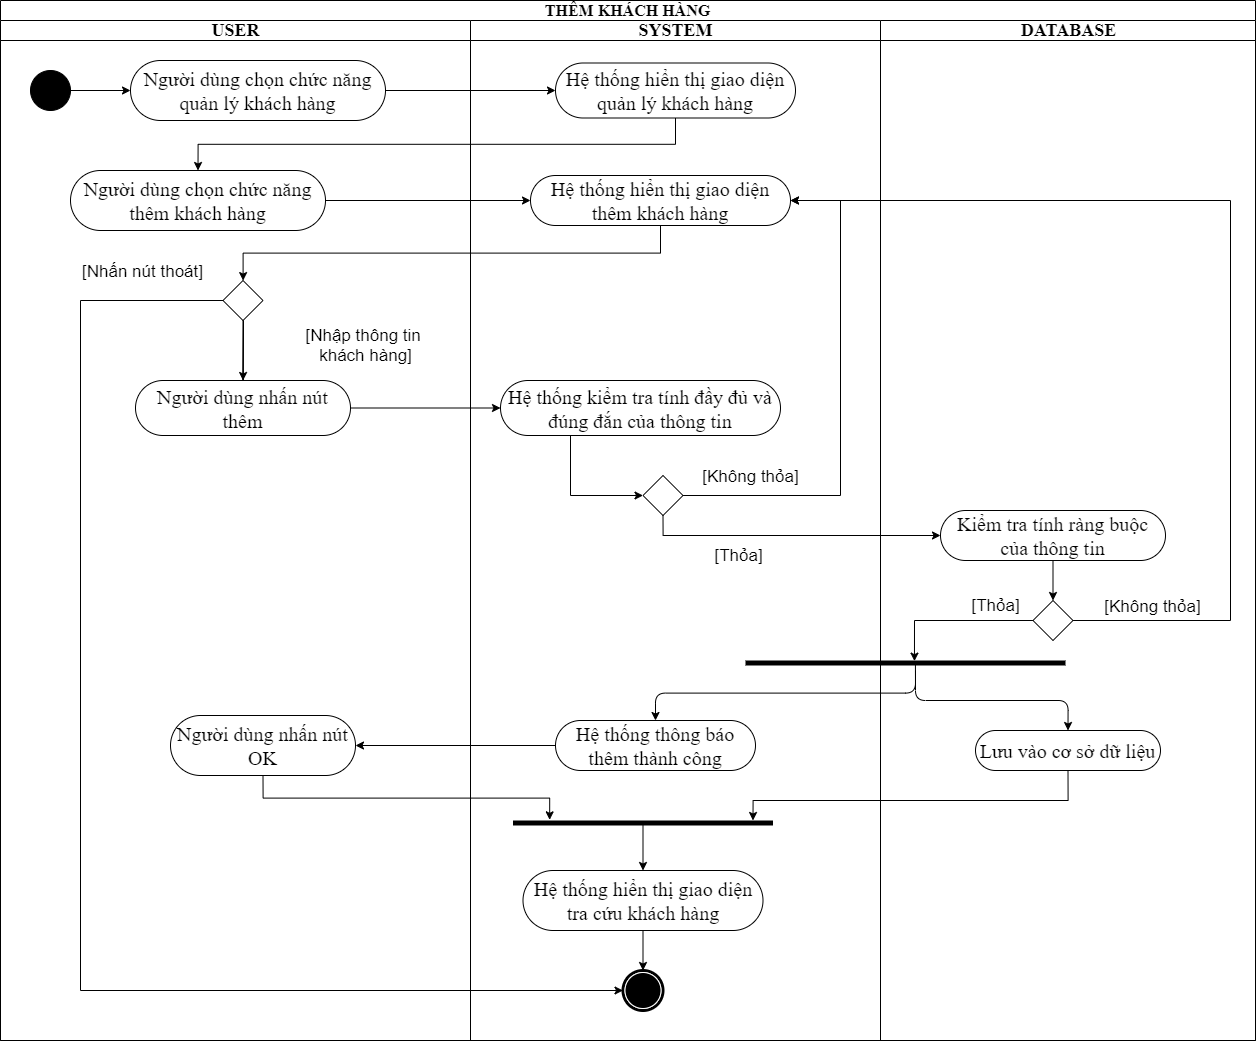

The diagram above was exported from draw.io. Its source (the exported page's mxGraphModel, read from the mxfile embedded in the PNG):
<mxGraphModel dx="2216" dy="920" grid="1" gridSize="10" guides="1" tooltips="1" connect="1" arrows="1" fold="1" page="1" pageScale="1" pageWidth="850" pageHeight="1100" background="#ffffff" math="0" shadow="0">
  <root>
    <mxCell id="0" />
    <mxCell id="1" parent="0" />
    <mxCell id="1c1d494c118603dd-1" value="&lt;font style=&quot;font-size: 16px&quot;&gt;THÊM KHÁCH HÀNG&lt;/font&gt;" style="swimlane;html=1;childLayout=stackLayout;startSize=20;rounded=0;shadow=0;comic=0;labelBackgroundColor=none;strokeWidth=1;fontFamily=Times New Roman;fontSize=12;align=center;whiteSpace=wrap;" parent="1" vertex="1">
      <mxGeometry x="550" y="80" width="1255" height="1040" as="geometry" />
    </mxCell>
    <mxCell id="30-Yq9ph5g2FNKFPF7UQ-69" style="edgeStyle=orthogonalEdgeStyle;rounded=0;orthogonalLoop=1;jettySize=auto;html=1;exitX=1;exitY=0.5;exitDx=0;exitDy=0;entryX=1;entryY=0.5;entryDx=0;entryDy=0;" parent="1c1d494c118603dd-1" edge="1">
      <mxGeometry relative="1" as="geometry">
        <Array as="points">
          <mxPoint x="1080" y="820" />
          <mxPoint x="1080" y="530" />
        </Array>
        <mxPoint x="322.5" y="530" as="targetPoint" />
      </mxGeometry>
    </mxCell>
    <mxCell id="30-Yq9ph5g2FNKFPF7UQ-37" style="edgeStyle=orthogonalEdgeStyle;rounded=0;orthogonalLoop=1;jettySize=auto;html=1;exitX=1;exitY=0.5;exitDx=0;exitDy=0;entryX=0;entryY=0.5;entryDx=0;entryDy=0;fontSize=20;" parent="1c1d494c118603dd-1" source="Kqvw7u_3xqdEYkh5_T90-6" target="30-Yq9ph5g2FNKFPF7UQ-1" edge="1">
      <mxGeometry relative="1" as="geometry" />
    </mxCell>
    <mxCell id="CsMHMzA4Nihyz9q9c010-31" style="edgeStyle=orthogonalEdgeStyle;rounded=0;orthogonalLoop=1;jettySize=auto;html=1;exitX=0.5;exitY=1;exitDx=0;exitDy=0;entryX=0.5;entryY=0;entryDx=0;entryDy=0;fontSize=20;" parent="1c1d494c118603dd-1" source="30-Yq9ph5g2FNKFPF7UQ-1" target="8Js6XtsLkTyuAExQ-bIC-4" edge="1">
      <mxGeometry relative="1" as="geometry">
        <mxPoint x="230" y="210" as="targetPoint" />
      </mxGeometry>
    </mxCell>
    <mxCell id="1c1d494c118603dd-4" value="&lt;font style=&quot;font-size: 18px&quot;&gt;USER&lt;/font&gt;" style="swimlane;html=1;startSize=20;fontFamily=Times New Roman;fontSize=12;" parent="1c1d494c118603dd-1" vertex="1">
      <mxGeometry y="20" width="470" height="1020" as="geometry" />
    </mxCell>
    <mxCell id="pbFmj4-hR1Zyw301T0gx-4" style="rounded=0;orthogonalLoop=1;jettySize=auto;html=1;exitX=1;exitY=0.5;exitDx=0;exitDy=0;entryX=0;entryY=0.5;entryDx=0;entryDy=0;fontFamily=Times New Roman;fontSize=20;" parent="1c1d494c118603dd-4" source="60571a20871a0731-4" target="Kqvw7u_3xqdEYkh5_T90-6" edge="1">
      <mxGeometry relative="1" as="geometry" />
    </mxCell>
    <mxCell id="60571a20871a0731-4" value="" style="ellipse;whiteSpace=wrap;html=1;rounded=0;shadow=0;comic=0;labelBackgroundColor=none;strokeWidth=1;fillColor=#000000;fontFamily=Times New Roman;fontSize=20;align=center;" parent="1c1d494c118603dd-4" vertex="1">
      <mxGeometry x="30" y="50" width="40" height="40" as="geometry" />
    </mxCell>
    <mxCell id="Kqvw7u_3xqdEYkh5_T90-6" value="Người dùng chọn chức năng quản lý khách hàng" style="rounded=1;whiteSpace=wrap;html=1;shadow=0;comic=0;labelBackgroundColor=none;strokeWidth=1;fontFamily=Times New Roman;fontSize=20;align=center;arcSize=50;" parent="1c1d494c118603dd-4" vertex="1">
      <mxGeometry x="130" y="40" width="255" height="60" as="geometry" />
    </mxCell>
    <mxCell id="CsMHMzA4Nihyz9q9c010-3" value="Người dùng nhấn nút thêm" style="rounded=1;whiteSpace=wrap;html=1;shadow=0;comic=0;labelBackgroundColor=none;strokeWidth=1;fontFamily=Times New Roman;fontSize=20;align=center;arcSize=50;" parent="1c1d494c118603dd-4" vertex="1">
      <mxGeometry x="135" y="360" width="215" height="55" as="geometry" />
    </mxCell>
    <mxCell id="CsMHMzA4Nihyz9q9c010-29" value="Người dùng nhấn nút OK" style="rounded=1;whiteSpace=wrap;html=1;shadow=0;comic=0;labelBackgroundColor=none;strokeWidth=1;fontFamily=Times New Roman;fontSize=20;align=center;arcSize=50;" parent="1c1d494c118603dd-4" vertex="1">
      <mxGeometry x="170" y="695" width="185" height="60" as="geometry" />
    </mxCell>
    <mxCell id="8Js6XtsLkTyuAExQ-bIC-4" value="Người dùng chọn chức năng thêm khách hàng" style="rounded=1;whiteSpace=wrap;html=1;shadow=0;comic=0;labelBackgroundColor=none;strokeWidth=1;fontFamily=Times New Roman;fontSize=20;align=center;arcSize=50;" parent="1c1d494c118603dd-4" vertex="1">
      <mxGeometry x="70" y="150" width="255" height="60" as="geometry" />
    </mxCell>
    <mxCell id="xWDaNNb_qdKzdcta1D6M-3" style="edgeStyle=orthogonalEdgeStyle;rounded=0;orthogonalLoop=1;jettySize=auto;html=1;exitX=0.5;exitY=1;exitDx=0;exitDy=0;entryX=0.5;entryY=0;entryDx=0;entryDy=0;fontSize=20;" parent="1c1d494c118603dd-4" source="xWDaNNb_qdKzdcta1D6M-1" target="CsMHMzA4Nihyz9q9c010-3" edge="1">
      <mxGeometry relative="1" as="geometry">
        <Array as="points">
          <mxPoint x="243" y="360" />
          <mxPoint x="243" y="360" />
          <mxPoint x="243" y="300" />
          <mxPoint x="243" y="300" />
        </Array>
      </mxGeometry>
    </mxCell>
    <mxCell id="xWDaNNb_qdKzdcta1D6M-1" value="" style="rhombus;whiteSpace=wrap;html=1;fontSize=20;" parent="1c1d494c118603dd-4" vertex="1">
      <mxGeometry x="222.5" y="260" width="40" height="40" as="geometry" />
    </mxCell>
    <mxCell id="xWDaNNb_qdKzdcta1D6M-4" value="[Nhập thông tin &lt;br style=&quot;font-size: 17px;&quot;&gt;khách hàng]" style="text;html=1;align=center;verticalAlign=middle;resizable=0;points=[];autosize=1;fontSize=17;" parent="1c1d494c118603dd-4" vertex="1">
      <mxGeometry x="300" y="300" width="130" height="50" as="geometry" />
    </mxCell>
    <mxCell id="1c1d494c118603dd-3" value="&lt;font style=&quot;font-size: 18px&quot;&gt;SYSTEM&lt;/font&gt;" style="swimlane;html=1;startSize=20;fontFamily=Times New Roman;fontSize=12;" parent="1c1d494c118603dd-1" vertex="1">
      <mxGeometry x="470" y="20" width="410" height="1020" as="geometry" />
    </mxCell>
    <mxCell id="60571a20871a0731-5" value="" style="shape=mxgraph.bpmn.shape;html=1;verticalLabelPosition=bottom;labelBackgroundColor=#ffffff;verticalAlign=top;perimeter=ellipsePerimeter;outline=end;symbol=terminate;rounded=0;shadow=0;comic=0;strokeWidth=1;fontFamily=Times New Roman;fontSize=20;align=center;" parent="1c1d494c118603dd-3" vertex="1">
      <mxGeometry x="152.5" y="950" width="40" height="40" as="geometry" />
    </mxCell>
    <mxCell id="30-Yq9ph5g2FNKFPF7UQ-1" value="Hệ thống hiển thị giao diện quản lý khách hàng" style="rounded=1;whiteSpace=wrap;html=1;shadow=0;comic=0;labelBackgroundColor=none;strokeWidth=1;fontFamily=Times New Roman;fontSize=20;align=center;arcSize=50;" parent="1c1d494c118603dd-3" vertex="1">
      <mxGeometry x="85" y="42.5" width="240" height="55" as="geometry" />
    </mxCell>
    <mxCell id="CsMHMzA4Nihyz9q9c010-2" value="Hệ thống hiển thị giao diện thêm khách hàng" style="rounded=1;whiteSpace=wrap;html=1;shadow=0;comic=0;labelBackgroundColor=none;strokeWidth=1;fontFamily=Times New Roman;fontSize=20;align=center;arcSize=50;" parent="1c1d494c118603dd-3" vertex="1">
      <mxGeometry x="60" y="155" width="260" height="50" as="geometry" />
    </mxCell>
    <mxCell id="CsMHMzA4Nihyz9q9c010-42" style="edgeStyle=orthogonalEdgeStyle;rounded=0;orthogonalLoop=1;jettySize=auto;html=1;exitX=0.25;exitY=1;exitDx=0;exitDy=0;entryX=0;entryY=0.5;entryDx=0;entryDy=0;fontSize=20;" parent="1c1d494c118603dd-3" source="CsMHMzA4Nihyz9q9c010-4" target="CsMHMzA4Nihyz9q9c010-5" edge="1">
      <mxGeometry relative="1" as="geometry">
        <mxPoint x="170" y="475" as="targetPoint" />
      </mxGeometry>
    </mxCell>
    <mxCell id="CsMHMzA4Nihyz9q9c010-4" value="Hệ thống kiểm tra tính đầy đủ và đúng đắn của thông tin" style="rounded=1;whiteSpace=wrap;html=1;shadow=0;comic=0;labelBackgroundColor=none;strokeWidth=1;fontFamily=Times New Roman;fontSize=20;align=center;arcSize=50;" parent="1c1d494c118603dd-3" vertex="1">
      <mxGeometry x="30" y="360" width="280" height="55" as="geometry" />
    </mxCell>
    <mxCell id="8Js6XtsLkTyuAExQ-bIC-6" style="edgeStyle=orthogonalEdgeStyle;rounded=0;orthogonalLoop=1;jettySize=auto;html=1;exitX=1;exitY=0.5;exitDx=0;exitDy=0;entryX=1;entryY=0.5;entryDx=0;entryDy=0;fontSize=20;" parent="1c1d494c118603dd-3" source="CsMHMzA4Nihyz9q9c010-5" target="CsMHMzA4Nihyz9q9c010-2" edge="1">
      <mxGeometry relative="1" as="geometry">
        <Array as="points">
          <mxPoint x="370" y="475" />
          <mxPoint x="370" y="180" />
        </Array>
      </mxGeometry>
    </mxCell>
    <mxCell id="8Js6XtsLkTyuAExQ-bIC-7" value="[Không thỏa]" style="edgeLabel;html=1;align=center;verticalAlign=middle;resizable=0;points=[];fontSize=17;" parent="8Js6XtsLkTyuAExQ-bIC-6" vertex="1" connectable="0">
      <mxGeometry x="-0.7374" y="-2" relative="1" as="geometry">
        <mxPoint y="-22" as="offset" />
      </mxGeometry>
    </mxCell>
    <mxCell id="CsMHMzA4Nihyz9q9c010-5" value="" style="rhombus;whiteSpace=wrap;html=1;fontSize=20;" parent="1c1d494c118603dd-3" vertex="1">
      <mxGeometry x="172.5" y="455" width="40" height="40" as="geometry" />
    </mxCell>
    <mxCell id="CsMHMzA4Nihyz9q9c010-8" value="Hệ thống thông báo thêm thành công" style="rounded=1;whiteSpace=wrap;html=1;shadow=0;comic=0;labelBackgroundColor=none;strokeWidth=1;fontFamily=Times New Roman;fontSize=20;align=center;arcSize=50;" parent="1c1d494c118603dd-3" vertex="1">
      <mxGeometry x="85" y="700" width="200" height="50" as="geometry" />
    </mxCell>
    <mxCell id="CsMHMzA4Nihyz9q9c010-53" value="" style="html=1;points=[];perimeter=orthogonalPerimeter;fillColor=#000000;strokeColor=none;direction=south;fontSize=20;" parent="1c1d494c118603dd-3" vertex="1">
      <mxGeometry x="42.5" y="800" width="260" height="5" as="geometry" />
    </mxCell>
    <mxCell id="CsMHMzA4Nihyz9q9c010-44" value="[Thỏa]" style="text;html=1;align=center;verticalAlign=middle;resizable=0;points=[];autosize=1;fontSize=17;" parent="1c1d494c118603dd-3" vertex="1">
      <mxGeometry x="237.5" y="520" width="60" height="30" as="geometry" />
    </mxCell>
    <mxCell id="8Js6XtsLkTyuAExQ-bIC-3" style="edgeStyle=orthogonalEdgeStyle;rounded=0;orthogonalLoop=1;jettySize=auto;html=1;exitX=0.5;exitY=1;exitDx=0;exitDy=0;entryX=0.5;entryY=0;entryDx=0;entryDy=0;fontSize=20;" parent="1c1d494c118603dd-3" source="CsMHMzA4Nihyz9q9c010-132" target="60571a20871a0731-5" edge="1">
      <mxGeometry relative="1" as="geometry" />
    </mxCell>
    <mxCell id="CsMHMzA4Nihyz9q9c010-132" value="Hệ thống hiển thị giao diện tra cứu khách hàng" style="rounded=1;whiteSpace=wrap;html=1;shadow=0;comic=0;labelBackgroundColor=none;strokeWidth=1;fontFamily=Times New Roman;fontSize=20;align=center;arcSize=50;" parent="1c1d494c118603dd-3" vertex="1">
      <mxGeometry x="52.5" y="850" width="240" height="60" as="geometry" />
    </mxCell>
    <mxCell id="CsMHMzA4Nihyz9q9c010-140" value="" style="endArrow=classic;html=1;exitX=0.169;exitY=0.5;exitDx=0;exitDy=0;exitPerimeter=0;entryX=0.5;entryY=0;entryDx=0;entryDy=0;fontSize=20;" parent="1c1d494c118603dd-3" source="CsMHMzA4Nihyz9q9c010-53" target="CsMHMzA4Nihyz9q9c010-132" edge="1">
      <mxGeometry width="50" height="50" relative="1" as="geometry">
        <mxPoint x="140" y="1080" as="sourcePoint" />
        <mxPoint x="180" y="860" as="targetPoint" />
      </mxGeometry>
    </mxCell>
    <mxCell id="CsMHMzA4Nihyz9q9c010-40" style="edgeStyle=orthogonalEdgeStyle;rounded=0;orthogonalLoop=1;jettySize=auto;html=1;entryX=0;entryY=0.5;entryDx=0;entryDy=0;exitX=1;exitY=0.5;exitDx=0;exitDy=0;fontSize=20;" parent="1c1d494c118603dd-1" source="CsMHMzA4Nihyz9q9c010-3" target="CsMHMzA4Nihyz9q9c010-4" edge="1">
      <mxGeometry relative="1" as="geometry">
        <mxPoint x="340" y="420" as="sourcePoint" />
      </mxGeometry>
    </mxCell>
    <mxCell id="CsMHMzA4Nihyz9q9c010-43" style="edgeStyle=orthogonalEdgeStyle;rounded=0;orthogonalLoop=1;jettySize=auto;html=1;exitX=0.5;exitY=1;exitDx=0;exitDy=0;entryX=0;entryY=0.5;entryDx=0;entryDy=0;fontSize=20;" parent="1c1d494c118603dd-1" source="CsMHMzA4Nihyz9q9c010-5" target="CsMHMzA4Nihyz9q9c010-6" edge="1">
      <mxGeometry relative="1" as="geometry" />
    </mxCell>
    <mxCell id="CsMHMzA4Nihyz9q9c010-48" value="" style="endArrow=classic;html=1;exitX=0.333;exitY=0.469;exitDx=0;exitDy=0;exitPerimeter=0;entryX=0.5;entryY=0;entryDx=0;entryDy=0;edgeStyle=orthogonalEdgeStyle;fontSize=20;" parent="1c1d494c118603dd-1" source="CsMHMzA4Nihyz9q9c010-46" target="CsMHMzA4Nihyz9q9c010-8" edge="1">
      <mxGeometry width="50" height="50" relative="1" as="geometry">
        <mxPoint x="490" y="670" as="sourcePoint" />
        <mxPoint x="540" y="620" as="targetPoint" />
      </mxGeometry>
    </mxCell>
    <mxCell id="CsMHMzA4Nihyz9q9c010-50" style="edgeStyle=orthogonalEdgeStyle;rounded=0;orthogonalLoop=1;jettySize=auto;html=1;exitX=0;exitY=0.5;exitDx=0;exitDy=0;entryX=1;entryY=0.5;entryDx=0;entryDy=0;fontSize=20;" parent="1c1d494c118603dd-1" source="CsMHMzA4Nihyz9q9c010-8" target="CsMHMzA4Nihyz9q9c010-29" edge="1">
      <mxGeometry relative="1" as="geometry" />
    </mxCell>
    <mxCell id="CsMHMzA4Nihyz9q9c010-54" style="edgeStyle=orthogonalEdgeStyle;rounded=0;orthogonalLoop=1;jettySize=auto;html=1;exitX=0.5;exitY=1;exitDx=0;exitDy=0;entryX=-0.133;entryY=0.859;entryDx=0;entryDy=0;entryPerimeter=0;fontSize=20;" parent="1c1d494c118603dd-1" source="CsMHMzA4Nihyz9q9c010-29" target="CsMHMzA4Nihyz9q9c010-53" edge="1">
      <mxGeometry relative="1" as="geometry" />
    </mxCell>
    <mxCell id="CsMHMzA4Nihyz9q9c010-55" style="edgeStyle=orthogonalEdgeStyle;rounded=0;orthogonalLoop=1;jettySize=auto;html=1;exitX=0.5;exitY=1;exitDx=0;exitDy=0;entryX=0;entryY=0.077;entryDx=0;entryDy=0;entryPerimeter=0;fontSize=20;" parent="1c1d494c118603dd-1" source="CsMHMzA4Nihyz9q9c010-28" target="CsMHMzA4Nihyz9q9c010-53" edge="1">
      <mxGeometry relative="1" as="geometry">
        <Array as="points">
          <mxPoint x="1068" y="800" />
          <mxPoint x="753" y="800" />
        </Array>
      </mxGeometry>
    </mxCell>
    <mxCell id="8Js6XtsLkTyuAExQ-bIC-5" style="edgeStyle=orthogonalEdgeStyle;rounded=0;orthogonalLoop=1;jettySize=auto;html=1;exitX=1;exitY=0.5;exitDx=0;exitDy=0;entryX=0;entryY=0.5;entryDx=0;entryDy=0;fontSize=20;" parent="1c1d494c118603dd-1" source="8Js6XtsLkTyuAExQ-bIC-4" target="CsMHMzA4Nihyz9q9c010-2" edge="1">
      <mxGeometry relative="1" as="geometry" />
    </mxCell>
    <mxCell id="8Js6XtsLkTyuAExQ-bIC-8" style="edgeStyle=orthogonalEdgeStyle;rounded=0;orthogonalLoop=1;jettySize=auto;html=1;exitX=1;exitY=0.5;exitDx=0;exitDy=0;entryX=1;entryY=0.5;entryDx=0;entryDy=0;fontSize=20;" parent="1c1d494c118603dd-1" source="CsMHMzA4Nihyz9q9c010-7" target="CsMHMzA4Nihyz9q9c010-2" edge="1">
      <mxGeometry relative="1" as="geometry">
        <mxPoint x="690" y="270" as="targetPoint" />
        <Array as="points">
          <mxPoint x="1230" y="620" />
          <mxPoint x="1230" y="200" />
        </Array>
      </mxGeometry>
    </mxCell>
    <mxCell id="8Js6XtsLkTyuAExQ-bIC-9" value="[Không thỏa]" style="edgeLabel;html=1;align=center;verticalAlign=middle;resizable=0;points=[];fontSize=17;" parent="8Js6XtsLkTyuAExQ-bIC-8" vertex="1" connectable="0">
      <mxGeometry x="-0.9207" y="-1" relative="1" as="geometry">
        <mxPoint x="38" y="-16" as="offset" />
      </mxGeometry>
    </mxCell>
    <mxCell id="8Js6XtsLkTyuAExQ-bIC-10" style="edgeStyle=orthogonalEdgeStyle;rounded=0;orthogonalLoop=1;jettySize=auto;html=1;exitX=0;exitY=0.5;exitDx=0;exitDy=0;entryX=0;entryY=0.5;entryDx=0;entryDy=0;fontSize=20;" parent="1c1d494c118603dd-1" source="xWDaNNb_qdKzdcta1D6M-1" target="60571a20871a0731-5" edge="1">
      <mxGeometry relative="1" as="geometry">
        <Array as="points">
          <mxPoint x="80" y="300" />
          <mxPoint x="80" y="990" />
        </Array>
        <mxPoint x="202.5" y="420" as="sourcePoint" />
      </mxGeometry>
    </mxCell>
    <mxCell id="8Js6XtsLkTyuAExQ-bIC-11" value="[Nhấn nút thoát]" style="edgeLabel;html=1;align=center;verticalAlign=middle;resizable=0;points=[];fontSize=17;" parent="8Js6XtsLkTyuAExQ-bIC-10" vertex="1" connectable="0">
      <mxGeometry x="-0.9273" y="-1" relative="1" as="geometry">
        <mxPoint x="-32" y="-29" as="offset" />
      </mxGeometry>
    </mxCell>
    <mxCell id="xWDaNNb_qdKzdcta1D6M-2" style="edgeStyle=orthogonalEdgeStyle;rounded=0;orthogonalLoop=1;jettySize=auto;html=1;exitX=0.5;exitY=1;exitDx=0;exitDy=0;fontSize=20;" parent="1c1d494c118603dd-1" source="CsMHMzA4Nihyz9q9c010-2" target="xWDaNNb_qdKzdcta1D6M-1" edge="1">
      <mxGeometry relative="1" as="geometry" />
    </mxCell>
    <mxCell id="1c1d494c118603dd-2" value="&lt;font style=&quot;font-size: 18px&quot;&gt;DATABASE&lt;/font&gt;" style="swimlane;html=1;startSize=20;fontFamily=Times New Roman;fontSize=12;" parent="1c1d494c118603dd-1" vertex="1">
      <mxGeometry x="880" y="20" width="375" height="1020" as="geometry" />
    </mxCell>
    <mxCell id="CsMHMzA4Nihyz9q9c010-45" style="edgeStyle=orthogonalEdgeStyle;rounded=0;orthogonalLoop=1;jettySize=auto;html=1;exitX=0.5;exitY=1;exitDx=0;exitDy=0;entryX=0.5;entryY=0;entryDx=0;entryDy=0;fontSize=20;" parent="1c1d494c118603dd-2" source="CsMHMzA4Nihyz9q9c010-6" target="CsMHMzA4Nihyz9q9c010-7" edge="1">
      <mxGeometry relative="1" as="geometry" />
    </mxCell>
    <mxCell id="CsMHMzA4Nihyz9q9c010-6" value="Kiểm tra tính ràng buộc của thông tin" style="rounded=1;whiteSpace=wrap;html=1;shadow=0;comic=0;labelBackgroundColor=none;strokeWidth=1;fontFamily=Times New Roman;fontSize=20;align=center;arcSize=50;" parent="1c1d494c118603dd-2" vertex="1">
      <mxGeometry x="60" y="490" width="225" height="50" as="geometry" />
    </mxCell>
    <mxCell id="CsMHMzA4Nihyz9q9c010-47" style="edgeStyle=orthogonalEdgeStyle;rounded=0;orthogonalLoop=1;jettySize=auto;html=1;exitX=0;exitY=0.5;exitDx=0;exitDy=0;entryX=0.127;entryY=0.472;entryDx=0;entryDy=0;entryPerimeter=0;fontSize=20;" parent="1c1d494c118603dd-2" source="CsMHMzA4Nihyz9q9c010-7" target="CsMHMzA4Nihyz9q9c010-46" edge="1">
      <mxGeometry relative="1" as="geometry">
        <Array as="points">
          <mxPoint x="34" y="600" />
        </Array>
      </mxGeometry>
    </mxCell>
    <mxCell id="CsMHMzA4Nihyz9q9c010-7" value="" style="rhombus;whiteSpace=wrap;html=1;fontSize=20;" parent="1c1d494c118603dd-2" vertex="1">
      <mxGeometry x="152.5" y="580" width="40" height="40" as="geometry" />
    </mxCell>
    <mxCell id="CsMHMzA4Nihyz9q9c010-28" value="Lưu vào cơ sở dữ liệu" style="rounded=1;whiteSpace=wrap;html=1;shadow=0;comic=0;labelBackgroundColor=none;strokeWidth=1;fontFamily=Times New Roman;fontSize=20;align=center;arcSize=50;" parent="1c1d494c118603dd-2" vertex="1">
      <mxGeometry x="95" y="710" width="185" height="40" as="geometry" />
    </mxCell>
    <mxCell id="CsMHMzA4Nihyz9q9c010-46" value="" style="html=1;points=[];perimeter=orthogonalPerimeter;fillColor=#000000;strokeColor=none;direction=south;fontSize=20;" parent="1c1d494c118603dd-2" vertex="1">
      <mxGeometry x="-135" y="640" width="320" height="5" as="geometry" />
    </mxCell>
    <mxCell id="CsMHMzA4Nihyz9q9c010-58" value="" style="endArrow=classic;html=1;entryX=0.5;entryY=0;entryDx=0;entryDy=0;edgeStyle=orthogonalEdgeStyle;fontSize=20;" parent="1c1d494c118603dd-2" target="CsMHMzA4Nihyz9q9c010-28" edge="1">
      <mxGeometry width="50" height="50" relative="1" as="geometry">
        <mxPoint x="35" y="650" as="sourcePoint" />
        <mxPoint x="-395" y="630" as="targetPoint" />
        <Array as="points">
          <mxPoint x="35" y="680" />
          <mxPoint x="188" y="680" />
        </Array>
      </mxGeometry>
    </mxCell>
    <mxCell id="CsMHMzA4Nihyz9q9c010-59" value="[Thỏa]" style="text;html=1;align=center;verticalAlign=middle;resizable=0;points=[];autosize=1;fontSize=17;" parent="1c1d494c118603dd-2" vertex="1">
      <mxGeometry x="85" y="570" width="60" height="30" as="geometry" />
    </mxCell>
  </root>
</mxGraphModel>